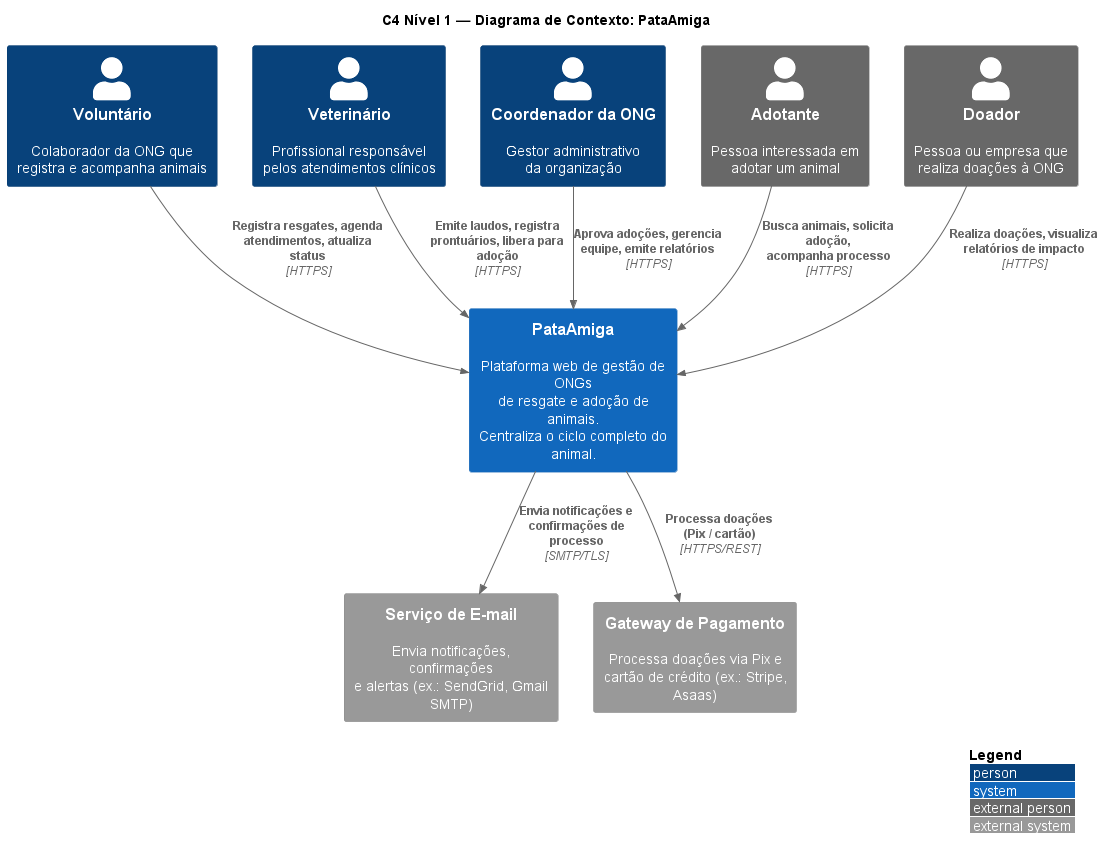

The diagram above was rendered by PlantUML. Its source (embedded in the PNG):
@startuml 05-c4-contexto
!include <C4/C4_Context>

LAYOUT_WITH_LEGEND()

title C4 Nível 1 — Diagrama de Contexto: PataAmiga

Person(voluntario, "Voluntário", "Colaborador da ONG que\nregistra e acompanha animais")
Person(veterinario, "Veterinário", "Profissional responsável\npelos atendimentos clínicos")
Person(coordenador, "Coordenador da ONG", "Gestor administrativo\nda organização")
Person_Ext(adotante, "Adotante", "Pessoa interessada em\nadotar um animal")
Person_Ext(doador, "Doador", "Pessoa ou empresa que\nrealiza doações à ONG")

System(pataamiga, "PataAmiga", "Plataforma web de gestão de ONGs\nde resgate e adoção de animais.\nCentraliza o ciclo completo do animal.")

System_Ext(email, "Serviço de E-mail", "Envia notificações, confirmações\ne alertas (ex.: SendGrid, Gmail SMTP)")
System_Ext(pagamento, "Gateway de Pagamento", "Processa doações via Pix e\ncartão de crédito (ex.: Stripe, Asaas)")

Rel(adotante, pataamiga, "Busca animais, solicita adoção,\nacompanha processo", "HTTPS")
Rel(voluntario, pataamiga, "Registra resgates, agenda\natendimentos, atualiza status", "HTTPS")
Rel(veterinario, pataamiga, "Emite laudos, registra\nprontuários, libera para adoção", "HTTPS")
Rel(coordenador, pataamiga, "Aprova adoções, gerencia\nequipe, emite relatórios", "HTTPS")
Rel(doador, pataamiga, "Realiza doações, visualiza\nrelatórios de impacto", "HTTPS")
Rel(pataamiga, email, "Envia notificações e\nconfirmações de processo", "SMTP/TLS")
Rel(pataamiga, pagamento, "Processa doações\n(Pix / cartão)", "HTTPS/REST")

@enduml